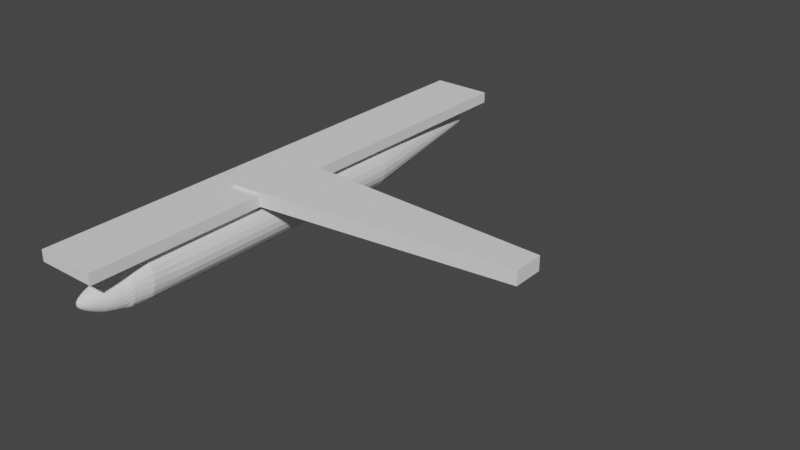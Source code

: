# Source: body3.blend  (saved by Blender 2.83.19; exported with 4.5.12 LTS)
import bpy
from mathutils import Matrix  # noqa: F401  (used for matrix-valued properties, if any)

bpy.ops.wm.read_factory_settings(use_empty=True)
scene = bpy.context.scene
scene.name = 'Scene'

# ---- collections
col_refs = bpy.data.collections.new('Refs'); scene.collection.children.link(col_refs)
col_body = bpy.data.collections.new('Body'); scene.collection.children.link(col_body)
col_dimensionen = bpy.data.collections.new('Dimensionen'); scene.collection.children.link(col_dimensionen)

# ---- world
world_world = bpy.data.worlds.new('World'); scene.world = world_world
world_world.use_nodes = True; world_world.node_tree.nodes.clear()
_N = world_world.node_tree.nodes; _L = world_world.node_tree.links
n0 = _N.new('ShaderNodeOutputWorld'); n0.name = 'World Output'; n0.location = (300, 300)
n1 = _N.new('ShaderNodeBackground'); n1.name = 'Background'; n1.location = (10, 300)
n1.inputs[0].default_value = (0.05088, 0.05088, 0.05088, 1.0)
_L.new(n1.outputs[0], n0.inputs[0])
n0.is_active_output = True
world_world.color = (0.05088, 0.05088, 0.05088)
world_world.use_sun_shadow = False
world_world.sun_shadow_jitter_overblur = 0.0

# ---- meshes
me_body = bpy.data.meshes.new('Body')
me_body.from_pydata([(0.0, 0.9985, -0.07736), (0.6062, 0.8276, -4.022), (0.7928, 0.6984, -4.022), (0.9599, 0.5329, -4.022), (1.097, 0.3377, -4.022), (1.192, 0.1211, -4.022), (1.235, -0.108, -4.022), (1.218, -0.3395, -4.022), (1.145, -0.5608, -4.022), (1.02, -0.7572, -4.022), (0.852, -0.9154, -4.022), (0.6535, -1.033, -4.022), (0.4395, -1.11, -4.022), (0.2226, -1.149, -4.022), (0.0, 0.9985, -4.022), (-7.451e-09, -1.151, -4.022), (-7.451e-09, -1.151, -0.07736), (0.2226, -1.149, -0.07736), (0.4395, -1.11, -0.07736), (0.6535, -1.033, -0.07736), (0.852, -0.9154, -0.07736), (1.02, -0.7572, -0.07736), (1.145, -0.5608, -0.07736), (1.218, -0.3395, -0.07736), (1.235, -0.108, -0.07736), (1.192, 0.1211, -0.07736), (1.097, 0.3377, -0.07736), (0.9599, 0.5329, -0.07736), (0.7928, 0.6984, -0.07736), (0.6062, 0.8276, -0.07736), (0.4067, 0.9214, -0.07736), (0.2019, 0.9791, -0.07736), (0.4067, 0.9215, -4.022), (0.2019, 0.9791, -4.022), (-7.451e-09, -1.151, 1.886), (0.0, 0.9984, 1.886), (0.2226, -1.149, 1.886), (0.4395, -1.11, 1.886), (0.6535, -1.033, 1.886), (0.852, -0.9154, 1.886), (1.02, -0.7572, 1.886), (1.145, -0.5608, 1.886), (1.218, -0.3395, 1.886), (1.235, -0.108, 1.886), (1.192, 0.1211, 1.886), (1.097, 0.3377, 1.886), (0.9599, 0.5329, 1.886), (0.7928, 0.6984, 1.886), (0.6062, 0.8276, 1.886), (0.4067, 0.9214, 1.886), (0.2019, 0.979, 1.886), (-7.451e-09, -1.151, 2.885), (0.0, 0.9616, 2.885), (0.2226, -1.149, 2.885), (0.4395, -1.11, 2.885), (0.6535, -1.033, 2.885), (0.852, -0.9154, 2.885), (1.02, -0.7572, 2.885), (1.145, -0.5608, 2.885), (1.218, -0.3395, 2.885), (1.235, -0.109, 2.885), (1.192, 0.1172, 2.885), (1.097, 0.329, 2.885), (0.9599, 0.5179, 2.885), (0.7928, 0.6767, 2.885), (0.6062, 0.7997, 2.885), (0.4067, 0.8887, 2.885), (0.2019, 0.9432, 2.885), (-7.451e-09, -1.151, 3.987), (0.0, 0.9176, 3.987), (0.2226, -1.149, 3.987), (0.4395, -1.11, 3.987), (0.6535, -1.033, 3.987), (0.852, -0.9155, 3.987), (1.02, -0.7577, 3.987), (1.145, -0.5627, 3.987), (1.218, -0.3444, 3.987), (1.235, -0.1179, 3.987), (1.192, 0.1037, 3.987), (1.097, 0.3104, 3.987), (0.9599, 0.4942, 3.987), (0.7928, 0.6479, 3.987), (0.6062, 0.7662, 3.987), (0.4067, 0.8501, 3.987), (0.2019, 0.9007, 3.987), (-7.451e-09, -1.151, 4.248), (0.0, 0.9011, 4.248), (0.2226, -1.149, 4.248), (0.4395, -1.11, 4.248), (0.6535, -1.033, 4.248), (0.852, -0.9155, 4.248), (1.02, -0.7577, 4.248), (1.145, -0.5627, 4.248), (1.218, -0.3444, 4.248), (1.235, -0.1179, 4.248), (1.192, 0.1037, 4.248), (1.097, 0.3104, 4.248), (0.9599, 0.4942, 4.248), (0.7928, 0.6465, 4.248), (0.6062, 0.7599, 4.248), (0.4067, 0.8385, 4.248), (0.2019, 0.8854, 4.248), (-7.451e-09, -1.151, 5.805), (0.0, 0.7649, 5.805), (0.2226, -1.149, 5.805), (0.4395, -1.11, 5.805), (0.6531, -1.033, 5.805), (0.8393, -0.9155, 5.805), (0.9849, -0.7577, 5.805), (1.087, -0.5627, 5.805), (1.148, -0.3444, 5.805), (1.166, -0.1179, 5.805), (1.139, 0.1037, 5.805), (1.067, 0.3074, 5.805), (0.9507, 0.4802, 5.805), (0.7928, 0.6147, 5.805), (0.6062, 0.7017, 5.805), (0.4067, 0.7458, 5.805), (0.2019, 0.7619, 5.805), (-7.451e-09, -1.148, 6.089), (0.0, 0.65, 6.089), (0.2226, -1.148, 6.089), (0.4374, -1.11, 6.089), (0.6289, -1.033, 6.089), (0.7869, -0.9155, 6.089), (0.9079, -0.758, 6.089), (0.9916, -0.5655, 6.089), (1.043, -0.3538, 6.089), (1.061, -0.1405, 6.089), (1.041, 0.05914, 6.089), (0.9805, 0.2347, 6.089), (0.8827, 0.3766, 6.089), (0.7509, 0.4792, 6.089), (0.5901, 0.5894, 6.089), (0.4048, 0.6233, 6.089), (0.2019, 0.65, 6.089), (-7.451e-09, -1.14, 6.313), (0.0, 0.4016, 6.313), (0.2226, -1.141, 6.313), (0.4248, -1.11, 6.313), (0.5983, -1.039, 6.313), (0.7389, -0.926, 6.313), (0.8443, -0.7738, 6.313), (0.915, -0.5895, 6.313), (0.9569, -0.3889, 6.313), (0.97, -0.1892, 6.313), (0.9481, -0.00545, 6.313), (0.8907, 0.1525, 6.313), (0.8003, 0.2766, 6.313), (0.6799, 0.3564, 6.313), (0.5363, 0.3926, 6.313), (0.3744, 0.3996, 6.313), (0.1957, 0.3916, 6.313), (-7.451e-09, -1.138, 6.438), (-4.441e-16, 0.3122, 6.438), (0.2219, -1.141, 6.438), (0.4176, -1.115, 6.438), (0.5843, -1.049, 6.438), (0.718, -0.9409, 6.438), (0.8165, -0.7919, 6.438), (0.8805, -0.6123, 6.438), (0.9161, -0.4178, 6.438), (0.9241, -0.2256, 6.438), (0.8987, -0.05079, 6.438), (0.8397, 0.09647, 6.438), (0.7502, 0.2081, 6.438), (0.6338, 0.2735, 6.438), (0.4974, 0.2949, 6.438), (0.3464, 0.3084, 6.438), (0.1816, 0.3142, 6.438), (-4.919e-08, -0.198, 7.788), (4.201e-08, -0.7275, 7.788), (0.0546, -0.7223, 7.788), (0.1071, -0.7068, 7.788), (0.1555, -0.6816, 7.788), (0.1979, -0.6478, 7.788), (0.2327, -0.6069, 7.788), (0.2586, -0.5603, 7.788), (0.2745, -0.5101, 7.788), (0.2799, -0.4582, 7.788), (0.2745, -0.4067, 7.788), (0.2586, -0.3575, 7.788), (0.2327, -0.3124, 7.788), (0.1979, -0.2732, 7.788), (0.1555, -0.2411, 7.788), (0.1071, -0.2174, 7.788), (0.0546, -0.2029, 7.788), (-5.494e-08, -0.2722, 7.89), (8.07e-09, -0.6414, 7.89), (0.03773, -0.6378, 7.89), (0.074, -0.6271, 7.89), (0.1074, -0.6097, 7.89), (0.1367, -0.5864, 7.89), (0.1608, -0.558, 7.89), (0.1787, -0.5258, 7.89), (0.1897, -0.4909, 7.89), (0.1934, -0.4548, 7.89), (0.1897, -0.4188, 7.89), (0.1787, -0.3844, 7.89), (0.1608, -0.3528, 7.89), (0.1367, -0.3252, 7.89), (0.1074, -0.3027, 7.89), (0.074, -0.286, 7.89), (0.03773, -0.2757, 7.89), (-6.575e-08, -0.3497, 7.953), (-3.061e-08, -0.5568, 7.953), (0.02104, -0.5548, 7.953), (0.04128, -0.5489, 7.953), (0.05992, -0.5392, 7.953), (0.07627, -0.5262, 7.953), (0.08968, -0.5104, 7.953), (0.09965, -0.4924, 7.953), (0.1058, -0.4729, 7.953), (0.1079, -0.4526, 7.953), (0.1058, -0.4325, 7.953), (0.09965, -0.4131, 7.953), (0.08968, -0.3953, 7.953), (0.07627, -0.3797, 7.953), (0.05992, -0.3669, 7.953), (0.04128, -0.3575, 7.953), (0.02104, -0.3516, 7.953), (-7.449e-08, -0.421, 7.975), (-6.401e-08, -0.4829, 7.975), (0.006275, -0.4823, 7.975), (0.01231, -0.4806, 7.975), (0.01787, -0.4777, 7.975), (0.02274, -0.4738, 7.975), (0.02674, -0.4691, 7.975), (0.02972, -0.4638, 7.975), (0.03155, -0.4579, 7.975), (0.03217, -0.4519, 7.975), (0.03155, -0.4459, 7.975), (0.02972, -0.4401, 7.975), (0.02674, -0.4347, 7.975), (0.02274, -0.43, 7.975), (0.01787, -0.4262, 7.975), (0.01231, -0.4233, 7.975), (0.006275, -0.4216, 7.975), (-4.152e-08, -0.1126, 7.636), (8.393e-08, -0.8318, 7.636), (0.07511, -0.8245, 7.636), (0.1473, -0.8031, 7.636), (0.2139, -0.7684, 7.636), (0.2722, -0.7219, 7.636), (0.3201, -0.6655, 7.636), (0.3557, -0.6016, 7.636), (0.3776, -0.5329, 7.636), (0.385, -0.462, 7.636), (0.3776, -0.3918, 7.636), (0.3557, -0.3249, 7.636), (0.3201, -0.264, 7.636), (0.2722, -0.2114, 7.636), (0.2139, -0.1689, 7.636), (0.1473, -0.1379, 7.636), (0.07511, -0.119, 7.636), (-3.659e-08, -0.03069, 7.449), (1.242e-07, -0.939, 7.449), (0.0963, -0.9297, 7.449), (0.1889, -0.902, 7.449), (0.2742, -0.8572, 7.449), (0.349, -0.7972, 7.449), (0.4104, -0.7245, 7.449), (0.456, -0.6424, 7.449), (0.4841, -0.5541, 7.449), (0.4936, -0.4633, 7.449), (0.4841, -0.3737, 7.449), (0.456, -0.2892, 7.449), (0.4104, -0.2134, 7.449), (0.349, -0.1489, 7.449), (0.2742, -0.09755, 7.449), (0.1889, -0.06045, 7.449), (0.0963, -0.03812, 7.449), (-2.587e-08, 0.06545, 7.215), (1.744e-07, -1.032, 7.215), (0.1199, -1.023, 7.215), (0.2352, -0.994, 7.215), (0.3414, -0.9456, 7.215), (0.4346, -0.8771, 7.215), (0.511, -0.789, 7.215), (0.5678, -0.6855, 7.215), (0.6027, -0.5744, 7.215), (0.6145, -0.4604, 7.215), (0.6027, -0.3483, 7.215), (0.5678, -0.2438, 7.215), (0.511, -0.151, 7.215), (0.4346, -0.07289, 7.215), (0.3414, -0.01166, 7.215), (0.2352, 0.0317, 7.215), (0.1199, 0.05718, 7.215), (-1.599e-08, 0.1594, 6.926), (2.215e-07, -1.08, 6.926), (0.1422, -1.072, 6.926), (0.279, -1.048, 6.926), (0.405, -1.004, 6.926), (0.5154, -0.9358, 6.926), (0.6061, -0.843, 6.926), (0.6734, -0.7261, 6.926), (0.7149, -0.5917, 6.926), (0.7289, -0.4534, 6.926), (0.7149, -0.3173, 6.926), (0.6734, -0.1903, 6.926), (0.6061, -0.07782, 6.926), (0.5154, 0.01646, 6.926), (0.405, 0.09008, 6.926), (0.2789, 0.1419, 6.926), (0.1422, 0.1721, 6.926), (-9.775e-09, 0.2413, 6.662), (2.56e-07, -1.122, 6.662), (0.1591, -1.116, 6.662), (0.3121, -1.094, 6.662), (0.4531, -1.048, 6.662), (0.5767, -0.9754, 6.662), (0.6782, -0.873, 6.662), (0.7536, -0.7411, 6.662), (0.8, -0.574, 6.662), (0.8156, -0.4115, 6.662), (0.8, -0.2532, 6.662), (0.7536, -0.1165, 6.662), (0.6782, 0.04247, 6.665), (0.5767, 0.1397, 6.662), (0.4531, 0.1932, 6.662), (0.3121, 0.2251, 6.662), (0.1591, 0.2459, 6.662), (0.2019, 0.9791, -5.318), (0.4927, 0.9001, -10.61), (0.592, 0.8267, -10.61), (0.4067, 0.9214, -5.318), (-7.451e-09, -1.151, -5.318), (0.0, 0.9985, -5.318), (0.2226, -1.149, -5.318), (0.6626, 0.7126, -10.61), (0.7148, 0.5726, -10.61), (0.7566, 0.4273, -10.61), (0.4395, -1.11, -5.318), (0.6535, -1.033, -5.318), (0.852, -0.9154, -5.318), (0.7795, 0.2643, -10.61), (0.7726, 0.1517, -10.61), (0.7262, 0.052, -10.61), (1.02, -0.7572, -5.318), (1.145, -0.5608, -5.318), (1.218, -0.3395, -5.318), (0.6393, 0.001025, -10.61), (0.5252, 0.001025, -10.61), (0.413, 0.001025, -10.61), (1.235, -0.108, -5.318), (1.192, 0.1211, -5.318), (1.097, 0.3377, -5.318), (0.2997, 0.001025, -10.61), (0.1702, 0.001025, -10.61), (0.0, 0.9985, -10.61), (0.9599, 0.5329, -5.318), (0.7928, 0.6984, -5.318), (0.6062, 0.8276, -5.318), (-0.003032, 0.001025, -10.61), (0.3656, 0.9585, -10.61), (0.1992, 0.9954, -10.61), (0.2979, 0.9329, -11.12), (0.4103, 0.8725, -11.12), (0.4915, 0.7932, -11.12), (0.5278, 0.7336, -11.12), (0.5476, 0.6942, -11.12), (0.5545, 0.6649, -11.12), (0.5438, 0.639, -11.12), (0.4929, 0.622, -11.12), (0.4265, 0.6205, -11.12), (0.337, 0.6205, -11.12), (0.2438, 0.6205, -11.12), (0.1513, 0.6205, -11.12), (0.0686, 0.6205, -11.12), (0.0, 0.9985, -11.12), (-0.003032, 0.6205, -11.12), (0.1934, 0.9706, -11.12), (0.1017, 0.9954, -11.12)], [], [(22, 21, 40, 41), (21, 22, 8, 9), (29, 30, 32, 1), (22, 23, 7, 8), (30, 31, 33, 32), (23, 24, 6, 7), (16, 17, 13, 15), (31, 0, 14, 33), (24, 25, 5, 6), (17, 18, 12, 13), (25, 26, 4, 5), (18, 19, 11, 12), (26, 27, 3, 4), (19, 20, 10, 11), (27, 28, 2, 3), (20, 21, 9, 10), (28, 29, 1, 2), (42, 41, 58, 59), (30, 29, 48, 49), (23, 22, 41, 42), (31, 30, 49, 50), (24, 23, 42, 43), (17, 16, 34, 36), (0, 31, 50, 35), (25, 24, 43, 44), (18, 17, 36, 37), (26, 25, 44, 45), (19, 18, 37, 38), (27, 26, 45, 46), (20, 19, 38, 39), (28, 27, 46, 47), (21, 20, 39, 40), (29, 28, 47, 48), (62, 61, 78, 79), (50, 49, 66, 67), (43, 42, 59, 60), (36, 34, 51, 53), (35, 50, 67, 52), (44, 43, 60, 61), (37, 36, 53, 54), (45, 44, 61, 62), (38, 37, 54, 55), (46, 45, 62, 63), (39, 38, 55, 56), (47, 46, 63, 64), (40, 39, 56, 57), (48, 47, 64, 65), (41, 40, 57, 58), (49, 48, 65, 66), (82, 81, 98, 99), (55, 54, 71, 72), (63, 62, 79, 80), (56, 55, 72, 73), (64, 63, 80, 81), (57, 56, 73, 74), (65, 64, 81, 82), (58, 57, 74, 75), (66, 65, 82, 83), (59, 58, 75, 76), (67, 66, 83, 84), (60, 59, 76, 77), (53, 51, 68, 70), (52, 67, 84, 69), (61, 60, 77, 78), (54, 53, 70, 71), (86, 101, 118, 103), (75, 74, 91, 92), (83, 82, 99, 100), (76, 75, 92, 93), (84, 83, 100, 101), (77, 76, 93, 94), (70, 68, 85, 87), (69, 84, 101, 86), (78, 77, 94, 95), (71, 70, 87, 88), (79, 78, 95, 96), (72, 71, 88, 89), (80, 79, 96, 97), (73, 72, 89, 90), (81, 80, 97, 98), (74, 73, 90, 91), (115, 114, 131, 132), (95, 94, 111, 112), (88, 87, 104, 105), (96, 95, 112, 113), (89, 88, 105, 106), (97, 96, 113, 114), (90, 89, 106, 107), (98, 97, 114, 115), (91, 90, 107, 108), (99, 98, 115, 116), (92, 91, 108, 109), (100, 99, 116, 117), (93, 92, 109, 110), (101, 100, 117, 118), (94, 93, 110, 111), (87, 85, 102, 104), (108, 107, 124, 125), (116, 115, 132, 133), (109, 108, 125, 126), (117, 116, 133, 134), (110, 109, 126, 127), (118, 117, 134, 135), (111, 110, 127, 128), (104, 102, 119, 121), (103, 118, 135, 120), (112, 111, 128, 129), (105, 104, 121, 122), (113, 112, 129, 130), (106, 105, 122, 123), (114, 113, 130, 131), (107, 106, 123, 124), (140, 139, 156, 157), (135, 134, 151, 152), (128, 127, 144, 145), (121, 119, 136, 138), (120, 135, 152, 137), (129, 128, 145, 146), (122, 121, 138, 139), (130, 129, 146, 147), (123, 122, 139, 140), (131, 130, 147, 148), (124, 123, 140, 141), (132, 131, 148, 149), (125, 124, 141, 142), (133, 132, 149, 150), (126, 125, 142, 143), (134, 133, 150, 151), (127, 126, 143, 144), (148, 147, 164, 165), (141, 140, 157, 158), (149, 148, 165, 166), (142, 141, 158, 159), (150, 149, 166, 167), (143, 142, 159, 160), (151, 150, 167, 168), (144, 143, 160, 161), (152, 151, 168, 169), (145, 144, 161, 162), (138, 136, 153, 155), (137, 152, 169, 154), (146, 145, 162, 163), (139, 138, 155, 156), (147, 146, 163, 164), (180, 179, 196, 197), (181, 180, 197, 198), (182, 181, 198, 199), (183, 182, 199, 200), (184, 183, 200, 201), (185, 184, 201, 202), (172, 171, 188, 189), (186, 185, 202, 203), (173, 172, 189, 190), (170, 186, 203, 187), (174, 173, 190, 191), (175, 174, 191, 192), (176, 175, 192, 193), (177, 176, 193, 194), (178, 177, 194, 195), (179, 178, 195, 196), (191, 190, 207, 208), (192, 191, 208, 209), (193, 192, 209, 210), (194, 193, 210, 211), (195, 194, 211, 212), (196, 195, 212, 213), (197, 196, 213, 214), (198, 197, 214, 215), (199, 198, 215, 216), (200, 199, 216, 217), (201, 200, 217, 218), (202, 201, 218, 219), (189, 188, 205, 206), (203, 202, 219, 220), (190, 189, 206, 207), (187, 203, 220, 204), (211, 210, 227, 228), (212, 211, 228, 229), (213, 212, 229, 230), (214, 213, 230, 231), (215, 214, 231, 232), (216, 215, 232, 233), (217, 216, 233, 234), (218, 217, 234, 235), (219, 218, 235, 236), (206, 205, 222, 223), (220, 219, 236, 237), (207, 206, 223, 224), (204, 220, 237, 221), (208, 207, 224, 225), (209, 208, 225, 226), (210, 209, 226, 227), (176, 177, 245, 244), (177, 178, 246, 245), (178, 179, 247, 246), (179, 180, 248, 247), (180, 181, 249, 248), (181, 182, 250, 249), (182, 183, 251, 250), (183, 184, 252, 251), (184, 185, 253, 252), (171, 172, 240, 239), (185, 186, 254, 253), (172, 173, 241, 240), (186, 170, 238, 254), (173, 174, 242, 241), (174, 175, 243, 242), (175, 176, 244, 243), (248, 249, 266, 265), (249, 250, 267, 266), (250, 251, 268, 267), (251, 252, 269, 268), (252, 253, 270, 269), (239, 240, 257, 256), (253, 254, 271, 270), (240, 241, 258, 257), (254, 238, 255, 271), (241, 242, 259, 258), (242, 243, 260, 259), (243, 244, 261, 260), (244, 245, 262, 261), (245, 246, 263, 262), (246, 247, 264, 263), (247, 248, 265, 264), (268, 269, 286, 285), (269, 270, 287, 286), (256, 257, 274, 273), (270, 271, 288, 287), (257, 258, 275, 274), (271, 255, 272, 288), (258, 259, 276, 275), (259, 260, 277, 276), (260, 261, 278, 277), (261, 262, 279, 278), (262, 263, 280, 279), (263, 264, 281, 280), (264, 265, 282, 281), (265, 266, 283, 282), (266, 267, 284, 283), (267, 268, 285, 284), (288, 272, 289, 305), (275, 276, 293, 292), (276, 277, 294, 293), (277, 278, 295, 294), (278, 279, 296, 295), (279, 280, 297, 296), (280, 281, 298, 297), (281, 282, 299, 298), (282, 283, 300, 299), (283, 284, 301, 300), (284, 285, 302, 301), (285, 286, 303, 302), (286, 287, 304, 303), (273, 274, 291, 290), (287, 288, 305, 304), (274, 275, 292, 291), (295, 296, 313, 312), (296, 297, 314, 313), (297, 298, 315, 314), (298, 299, 316, 315), (299, 300, 317, 316), (300, 301, 318, 317), (301, 302, 319, 318), (302, 303, 320, 319), (303, 304, 321, 320), (290, 291, 308, 307), (304, 305, 322, 321), (291, 292, 309, 308), (305, 289, 306, 322), (292, 293, 310, 309), (293, 294, 311, 310), (294, 295, 312, 311), (319, 320, 167, 166), (320, 321, 168, 167), (307, 308, 155, 153), (321, 322, 169, 168), (308, 309, 156, 155), (322, 306, 154, 169), (309, 310, 157, 156), (310, 311, 158, 157), (311, 312, 159, 158), (312, 313, 160, 159), (313, 314, 161, 160), (314, 315, 162, 161), (315, 316, 163, 162), (316, 317, 164, 163), (317, 318, 165, 164), (318, 319, 166, 165), (223, 222, 221, 237, 236, 235, 234, 233, 232, 231, 230, 229, 228, 227, 226, 225, 224), (9, 8, 340, 339), (352, 353, 324, 325), (335, 339, 342, 343), (351, 352, 325, 330), (323, 328, 350, 356), (340, 341, 337, 338), (353, 326, 355, 324), (329, 333, 348, 349), (11, 10, 335, 334), (346, 347, 331, 332), (4, 3, 351, 347), (12, 11, 334, 333), (3, 2, 352, 351), (333, 334, 344, 348), (5, 4, 347, 346), (13, 12, 333, 329), (10, 9, 339, 335), (347, 351, 330, 331), (6, 5, 346, 345), (15, 13, 329, 327), (33, 14, 328, 323), (334, 335, 343, 344), (7, 6, 345, 341), (8, 7, 341, 340), (1, 32, 326, 353), (32, 33, 323, 326), (326, 323, 356, 355), (327, 329, 349, 354), (2, 1, 353, 352), (339, 340, 338, 342), (341, 345, 336, 337), (345, 346, 332, 336), (355, 356, 373, 372), (356, 350, 370, 373), (349, 348, 368, 369), (324, 355, 372, 357), (354, 349, 369, 371), (344, 343, 366, 367), (325, 324, 357, 358), (348, 344, 367, 368), (330, 325, 358, 359), (342, 338, 364, 365), (331, 330, 359, 360), (343, 342, 365, 366), (337, 336, 362, 363), (332, 331, 360, 361), (338, 337, 363, 364), (336, 332, 361, 362), (372, 373, 370, 371, 369, 368, 367, 366, 365, 364, 363, 362, 361, 360, 359, 358, 357)])
_uv = me_body.uv_layers.new(name='UVMap')
_uv.uv.foreach_set('vector', [0.0, 0.0, 0.0, 0.0, 0.0, 0.0, 0.0, 0.0, 0.0, 0.0, 0.0, 0.0, 0.0, 0.0, 0.0, 0.0, 0.0, 0.0, 0.0, 0.0, 0.0, 0.0, 0.0, 0.0, 0.0, 0.0, 0.0, 0.0, 0.0, 0.0, 0.0, 0.0, 0.0, 0.0, 0.0, 0.0, 0.0, 0.0, 0.0, 0.0, 0.0, 0.0, 0.0, 0.0, 0.0, 0.0, 0.0, 0.0, 0.0, 0.0, 0.0, 0.0, 0.0, 0.0, 0.0, 0.0, 0.0, 0.0, 0.0, 0.0, 0.0, 0.0, 0.0, 0.0, 0.0, 0.0, 0.0, 0.0, 0.0, 0.0, 0.0, 0.0, 0.0, 0.0, 0.0, 0.0, 0.0, 0.0, 0.0, 0.0, 0.0, 0.0, 0.0, 0.0, 0.0, 0.0, 0.0, 0.0, 0.0, 0.0, 0.0, 0.0, 0.0, 0.0, 0.0, 0.0, 0.0, 0.0, 0.0, 0.0, 0.0, 0.0, 0.0, 0.0, 0.0, 0.0, 0.0, 0.0, 0.0, 0.0, 0.0, 0.0, 0.0, 0.0, 0.0, 0.0, 0.0, 0.0, 0.0, 0.0, 0.0, 0.0, 0.0, 0.0, 0.0, 0.0, 0.0, 0.0, 0.0, 0.0, 0.0, 0.0, 0.0, 0.0, 0.0, 0.0, 0.0, 0.0, 0.0, 0.0, 0.0, 0.0, 0.0, 0.0, 0.0, 0.0, 0.0, 0.0, 0.0, 0.0, 0.0, 0.0, 0.0, 0.0, 0.0, 0.0, 0.0, 0.0, 0.0, 0.0, 0.0, 0.0, 0.0, 0.0, 0.0, 0.0, 0.0, 0.0, 0.0, 0.0, 0.0, 0.0, 0.0, 0.0, 0.0, 0.0, 0.0, 0.0, 0.0, 0.0, 0.0, 0.0, 0.0, 0.0, 0.0, 0.0, 0.0, 0.0, 0.0, 0.0, 0.0, 0.0, 0.0, 0.0, 0.0, 0.0, 0.0, 0.0, 0.0, 0.0, 0.0, 0.0, 0.0, 0.0, 0.0, 0.0, 0.0, 0.0, 0.0, 0.0, 0.0, 0.0, 0.0, 0.0, 0.0, 0.0, 0.0, 0.0, 0.0, 0.0, 0.0, 0.0, 0.0, 0.0, 0.0, 0.0, 0.0, 0.0, 0.0, 0.0, 0.0, 0.0, 0.0, 0.0, 0.0, 0.0, 0.0, 0.0, 0.0, 0.0, 0.0, 0.0, 0.0, 0.0, 0.0, 0.0, 0.0, 0.0, 0.0, 0.0, 0.0, 0.0, 0.0, 0.0, 0.0, 0.0, 0.0, 0.0, 0.0, 0.0, 0.0, 0.0, 0.0, 0.0, 0.0, 0.0, 0.0, 0.0, 0.0, 0.0, 0.0, 0.0, 0.0, 0.0, 0.0, 0.0, 0.0, 0.0, 0.0, 0.0, 0.0, 0.0, 0.0, 0.0, 0.0, 0.0, 0.0, 0.0, 0.0, 0.0, 0.0, 0.0, 0.0, 0.0, 0.0, 0.0, 0.0, 0.0, 0.0, 0.0, 0.0, 0.0, 0.0, 0.0, 0.0, 0.0, 0.0, 0.0, 0.0, 0.0, 0.0, 0.0, 0.0, 0.0, 0.0, 0.0, 0.0, 0.0, 0.0, 0.0, 0.0, 0.0, 0.0, 0.0, 0.0, 0.0, 0.0, 0.0, 0.0, 0.0, 0.0, 0.0, 0.0, 0.0, 0.0, 0.0, 0.0, 0.0, 0.0, 0.0, 0.0, 0.0, 0.0, 0.0, 0.0, 0.0, 0.0, 0.0, 0.0, 0.0, 0.0, 0.0, 0.0, 0.0, 0.0, 0.0, 0.0, 0.0, 0.0, 0.0, 0.0, 0.0, 0.0, 0.0, 0.0, 0.0, 0.0, 0.0, 0.0, 0.0, 0.0, 0.0, 0.0, 0.0, 0.0, 0.0, 0.0, 0.0, 0.0, 0.0, 0.0, 0.0, 0.0, 0.0, 0.0, 0.0, 0.0, 0.0, 0.0, 0.0, 0.0, 0.0, 0.0, 0.0, 0.0, 0.0, 0.0, 0.0, 0.0, 0.0, 0.0, 0.0, 0.0, 0.0, 0.0, 0.0, 0.0, 0.0, 0.0, 0.0, 0.0, 0.0, 0.0, 0.0, 0.0, 0.0, 0.0, 0.0, 0.0, 0.0, 0.0, 0.0, 0.0, 0.0, 0.0, 0.0, 0.0, 0.0, 0.0, 0.0, 0.0, 0.0, 0.0, 0.0, 0.0, 0.0, 0.0, 0.0, 0.0, 0.0, 0.0, 0.0, 0.0, 0.0, 0.0, 0.0, 0.0, 0.0, 0.0, 0.0, 0.0, 0.0, 0.0, 0.0, 0.0, 0.0, 0.0, 0.0, 0.0, 0.0, 0.0, 0.0, 0.0, 0.0, 0.0, 0.0, 0.0, 0.0, 0.0, 0.0, 0.0, 0.0, 0.0, 0.0, 0.0, 0.0, 0.0, 0.0, 0.0, 0.0, 0.0, 0.0, 0.0, 0.0, 0.0, 0.0, 0.0, 0.0, 0.0, 0.0, 0.0, 0.0, 0.0, 0.0, 0.0, 0.0, 0.0, 0.0, 0.0, 0.0, 0.0, 0.0, 0.0, 0.0, 0.0, 0.0, 0.0, 0.0, 0.0, 0.0, 0.0, 0.0, 0.0, 0.0, 0.0, 0.0, 0.0, 0.0, 0.0, 0.0, 0.0, 0.0, 0.0, 0.0, 0.0, 0.0, 0.0, 0.0, 0.0, 0.0, 0.0, 0.0, 0.0, 0.0, 0.0, 0.0, 0.0, 0.0, 0.0, 0.0, 0.0, 0.0, 0.0, 0.0, 0.0, 0.0, 0.0, 0.0, 0.0, 0.0, 0.0, 0.0, 0.0, 0.0, 0.0, 0.0, 0.0, 0.0, 0.0, 0.0, 0.0, 0.0, 0.0, 0.0, 0.0, 0.0, 0.0, 0.0, 0.0, 0.0, 0.0, 0.0, 0.0, 0.0, 0.0, 0.0, 0.0, 0.0, 0.0, 0.0, 0.0, 0.0, 0.0, 0.0, 0.0, 0.0, 0.0, 0.0, 0.0, 0.0, 0.0, 0.0, 0.0, 0.0, 0.0, 0.0, 0.0, 0.0, 0.0, 0.0, 0.0, 0.0, 0.0, 0.0, 0.0, 0.0, 0.0, 0.0, 0.0, 0.0, 0.0, 0.0, 0.0, 0.0, 0.0, 0.0, 0.0, 0.0, 0.0, 0.0, 0.0, 0.0, 0.0, 0.0, 0.0, 0.0, 0.0, 0.0, 0.0, 0.0, 0.0, 0.0, 0.0, 0.0, 0.0, 0.0, 0.0, 0.0, 0.0, 0.0, 0.0, 0.0, 0.0, 0.0, 0.0, 0.0, 0.0, 0.0, 0.0, 0.0, 0.0, 0.0, 0.0, 0.0, 0.0, 0.0, 0.0, 0.0, 0.0, 0.0, 0.0, 0.0, 0.0, 0.0, 0.0, 0.0, 0.0, 0.0, 0.0, 0.0, 0.0, 0.0, 0.0, 0.0, 0.0, 0.0, 0.0, 0.0, 0.0, 0.0, 0.0, 0.0, 0.0, 0.0, 0.0, 0.0, 0.0, 0.0, 0.0, 0.0, 0.0, 0.0, 0.0, 0.0, 0.0, 0.0, 0.0, 0.0, 0.0, 0.0, 0.0, 0.0, 0.0, 0.0, 0.0, 0.0, 0.0, 0.0, 0.0, 0.0, 0.0, 0.0, 0.0, 0.0, 0.0, 0.0, 0.0, 0.0, 0.0, 0.0, 0.0, 0.0, 0.0, 0.0, 0.0, 0.0, 0.0, 0.0, 0.0, 0.0, 0.0, 0.0, 0.0, 0.0, 0.0, 0.0, 0.0, 0.0, 0.0, 0.0, 0.0, 0.0, 0.0, 0.0, 0.0, 0.0, 0.0, 0.0, 0.0, 0.0, 0.0, 0.0, 0.0, 0.0, 0.0, 0.0, 0.0, 0.0, 0.0, 0.0, 0.0, 0.0, 0.0, 0.0, 0.0, 0.0, 0.0, 0.0, 0.0, 0.0, 0.0, 0.0, 0.0, 0.0, 0.0, 0.0, 0.0, 0.0, 0.0, 0.0, 0.0, 0.0, 0.0, 0.0, 0.0, 0.0, 0.0, 0.0, 0.0, 0.0, 0.0, 0.0, 0.0, 0.0, 0.0, 0.0, 0.0, 0.0, 0.0, 0.0, 0.0, 0.0, 0.0, 0.0, 0.0, 0.0, 0.0, 0.0, 0.0, 0.0, 0.0, 0.0, 0.0, 0.0, 0.0, 0.0, 0.0, 0.0, 0.0, 0.0, 0.0, 0.0, 0.0, 0.0, 0.0, 0.0, 0.0, 0.0, 0.0, 0.0, 0.0, 0.0, 0.0, 0.0, 0.0, 0.0, 0.0, 0.0, 0.0, 0.0, 0.0, 0.0, 0.0, 0.0, 0.0, 0.0, 0.0, 0.0, 0.0, 0.0, 0.0, 0.0, 0.0, 0.0, 0.0, 0.0, 0.0, 0.0, 0.0, 0.0, 0.0, 0.0, 0.0, 0.0, 0.0, 0.0, 0.0, 0.0, 0.0, 0.0, 0.0, 0.0, 0.0, 0.0, 0.0, 0.0, 0.0, 0.0, 0.0, 0.0, 0.0, 0.0, 0.0, 0.0, 0.0, 0.0, 0.0, 0.0, 0.0, 0.0, 0.0, 0.0, 0.0, 0.0, 0.0, 0.0, 0.0, 0.0, 0.0, 0.0, 0.0, 0.0, 0.0, 0.0, 0.0, 0.0, 0.0, 0.0, 0.0, 0.0, 0.0, 0.0, 0.0, 0.0, 0.0, 0.0, 0.0, 0.0, 0.0, 0.0, 0.0, 0.0, 0.0, 0.0, 0.0, 0.0, 0.0, 0.0, 0.0, 0.0, 0.0, 0.0, 0.0, 0.0, 0.0, 0.0, 0.0, 0.0, 0.0, 0.0, 0.0, 0.0, 0.0, 0.0, 0.0, 0.0, 0.0, 0.0, 0.0, 0.0, 0.0, 0.0, 0.0, 0.0, 0.0, 0.0, 0.0, 0.0, 0.0, 0.0, 0.0, 0.0, 0.0, 0.0, 0.0, 0.0, 0.0, 0.0, 0.0, 0.0, 0.0, 0.0, 0.0, 0.0, 0.0, 0.0, 0.0, 0.0, 0.0, 0.0, 0.0, 0.0, 0.0, 0.0, 0.0, 0.0, 0.0, 0.0, 0.0, 0.0, 0.0, 0.0, 0.0, 0.0, 0.0, 0.0, 0.0, 0.0, 0.0, 0.0, 0.0, 0.0, 0.0, 0.0, 0.0, 0.0, 0.0, 0.0, 0.0, 0.0, 0.0, 0.0, 0.0, 0.0, 0.0, 0.0, 0.0, 0.0, 0.0, 0.0, 0.0, 0.0, 0.0, 0.0, 0.0, 0.0, 0.0, 0.0, 0.0, 0.0, 0.0, 0.0, 0.0, 0.0, 0.0, 0.0, 0.0, 0.0, 0.0, 0.0, 0.0, 0.0, 0.0, 0.0, 0.0, 0.0, 0.0, 0.0, 0.0, 0.0, 0.0, 0.0, 0.0, 0.0, 0.0, 0.0, 0.0, 0.0, 0.0, 0.0, 0.0, 0.0, 0.0, 0.0, 0.0, 0.0, 0.0, 0.0, 0.0, 0.0, 0.0, 0.0, 0.0, 0.0, 0.0, 0.0, 0.0, 0.0, 0.0, 0.0, 0.0, 0.0, 0.0, 0.0, 0.0, 0.0, 0.0, 0.0, 0.0, 0.0, 0.0, 0.0, 0.0, 0.0, 0.0, 0.0, 0.0, 0.0, 0.0, 0.0, 0.0, 0.0, 0.0, 0.0, 0.0, 0.0, 0.0, 0.0, 0.0, 0.0, 0.0, 0.0, 0.0, 0.0, 0.0, 0.0, 0.0, 0.0, 0.0, 0.0, 0.0, 0.0, 0.0, 0.0, 0.0, 0.0, 0.0, 0.0, 0.0, 0.0, 0.0, 0.0, 0.0, 0.0, 0.0, 0.0, 0.0, 0.0, 0.0, 0.0, 0.0, 0.0, 0.0, 0.0, 0.0, 0.0, 0.0, 0.0, 0.0, 0.0, 0.0, 0.0, 0.0, 0.0, 0.0, 0.0, 0.0, 0.0, 0.0, 0.0, 0.0, 0.0, 0.0, 0.0, 0.0, 0.0, 0.0, 0.0, 0.0, 0.0, 0.0, 0.0, 0.0, 0.0, 0.0, 0.0, 0.0, 0.0, 0.0, 0.0, 0.0, 0.0, 0.0, 0.0, 0.0, 0.0, 0.0, 0.0, 0.0, 0.0, 0.0, 0.0, 0.0, 0.0, 0.0, 0.0, 0.0, 0.0, 0.0, 0.0, 0.0, 0.0, 0.0, 0.0, 0.0, 0.0, 0.0, 0.0, 0.0, 0.0, 0.0, 0.0, 0.0, 0.0, 0.0, 0.0, 0.0, 0.0, 0.0, 0.0, 0.0, 0.0, 0.0, 0.0, 0.0, 0.0, 0.0, 0.0, 0.0, 0.0, 0.0, 0.0, 0.0, 0.0, 0.0, 0.0, 0.0, 0.0, 0.0, 0.0, 0.0, 0.0, 0.0, 0.0, 0.0, 0.0, 0.0, 0.0, 0.0, 0.0, 0.0, 0.0, 0.0, 0.0, 0.0, 0.0, 0.0, 0.0, 0.0, 0.0, 0.0, 0.0, 0.0, 0.0, 0.0, 0.0, 0.0, 0.0, 0.0, 0.0, 0.0, 0.0, 0.0, 0.0, 0.0, 0.0, 0.0, 0.0, 0.0, 0.0, 0.0, 0.0, 0.0, 0.0, 0.0, 0.0, 0.0, 0.0, 0.0, 0.0, 0.0, 0.0, 0.0, 0.0, 0.0, 0.0, 0.0, 0.0, 0.0, 0.0, 0.0, 0.0, 0.0, 0.0, 0.0, 0.0, 0.0, 0.0, 0.0, 0.0, 0.0, 0.0, 0.0, 0.0, 0.0, 0.0, 0.0, 0.0, 0.0, 0.0, 0.0, 0.0, 0.0, 0.0, 0.0, 0.0, 0.0, 0.0, 0.0, 0.0, 0.0, 0.0, 0.0, 0.0, 0.0, 0.0, 0.0, 0.0, 0.0, 0.0, 0.0, 0.0, 0.0, 0.0, 0.0, 0.0, 0.0, 0.0, 0.0, 0.0, 0.0, 0.0, 0.0, 0.0, 0.0, 0.0, 0.0, 0.0, 0.0, 0.0, 0.0, 0.0, 0.0, 0.0, 0.0, 0.0, 0.0, 0.0, 0.0, 0.0, 0.0, 0.0, 0.0, 0.0, 0.0, 0.0, 0.0, 0.0, 0.0, 0.0, 0.0, 0.0, 0.0, 0.0, 0.0, 0.0, 0.0, 0.0, 0.0, 0.0, 0.0, 0.0, 0.0, 0.0, 0.0, 0.0, 0.0, 0.0, 0.0, 0.0, 0.0, 0.0, 0.0, 0.0, 0.0, 0.0, 0.0, 0.0, 0.0, 0.0, 0.0, 0.0, 0.0, 0.0, 0.0, 0.0, 0.0, 0.0, 0.0, 0.0, 0.0, 0.0, 0.0, 0.0, 0.0, 0.0, 0.0, 0.0, 0.0, 0.0, 0.0, 0.0, 0.0, 0.0, 0.0, 0.0, 0.0, 0.0, 0.0, 0.0, 0.0, 0.0, 0.0, 0.0, 0.0, 0.0, 0.0, 0.0, 0.0, 0.0, 0.0, 0.0, 0.0, 0.0, 0.0, 0.0, 0.0, 0.0, 0.0, 0.0, 0.0, 0.0, 0.0, 0.0, 0.0, 0.0, 0.0, 0.0, 0.0, 0.0, 0.0, 0.0, 0.0, 0.0, 0.0, 0.0, 0.0, 0.0, 0.0, 0.0, 0.0, 0.0, 0.0, 0.0, 0.0, 0.0, 0.0, 0.0, 0.0, 0.0, 0.0, 0.0, 0.0, 0.0, 0.0, 0.0, 0.0, 0.0, 0.0, 0.0, 0.0, 0.0, 0.0, 0.0, 0.0, 0.0, 0.0, 0.0, 0.0, 0.0, 0.0, 0.0, 0.0, 0.0, 0.0, 0.0, 0.0, 0.0, 0.0, 0.0, 0.0, 0.0, 0.0, 0.0, 0.0, 0.0, 0.0, 0.0, 0.0, 0.0, 0.0, 0.0, 0.0, 0.0, 0.0, 0.0, 0.0, 0.0, 0.0, 0.0, 0.0, 0.0, 0.0, 0.0, 0.0, 0.0, 0.0, 0.0, 0.0, 0.0, 0.0, 0.0, 0.0, 0.0, 0.0, 0.0, 0.0, 0.0, 0.0, 0.0, 0.0, 0.0, 0.0, 0.0, 0.0, 0.0, 0.0, 0.0, 0.0, 0.0, 0.0, 0.0, 0.0, 0.0, 0.0, 0.0, 0.0, 0.0, 0.0, 0.0, 0.0, 0.0, 0.0, 0.0, 0.0, 0.0, 0.0, 0.0, 0.0, 0.0, 0.0, 0.0, 0.0, 0.0, 0.0, 0.0, 0.0, 0.0, 0.0, 0.0, 0.0, 0.0, 0.0, 0.0, 0.0, 0.0, 0.0, 0.0, 0.0, 0.0, 0.0, 0.0, 0.0, 0.0, 0.0, 0.0, 0.0, 0.0, 0.0, 0.0, 0.0, 0.0, 0.0, 0.0, 0.0, 0.0, 0.0, 0.0, 0.0, 0.0, 0.0, 0.0, 0.0, 0.0, 0.0, 0.0, 0.0, 0.0, 0.0, 0.0, 0.0, 0.0, 0.0, 0.0, 0.0, 0.0, 0.0, 0.0, 0.0, 0.0, 0.0, 0.0, 0.0, 0.0, 0.0, 0.0, 0.0, 0.0, 0.0, 0.0, 0.0, 0.0, 0.0, 0.0, 0.0, 0.0, 0.0, 0.0, 0.0, 0.0, 0.0, 0.0, 0.0, 0.0, 0.0, 0.0, 0.0, 0.0, 0.0, 0.0, 0.0, 0.0, 0.0, 0.0, 0.0, 0.0, 0.0, 0.0, 0.0, 0.0, 0.0, 0.0, 0.0, 0.0, 0.0, 0.0, 0.0, 0.0, 0.0, 0.0, 0.0, 0.0, 0.0, 0.0, 0.0, 0.0, 0.0, 0.0, 0.0, 0.0, 0.0, 0.0, 0.0, 0.0, 0.0, 0.0, 0.0, 0.0, 0.0, 0.0, 0.0, 0.0, 0.0, 0.0, 0.0, 0.0, 0.0, 0.0, 0.0, 0.0, 0.0, 0.0, 0.0, 0.0, 0.0, 0.0, 0.0, 0.0, 0.0, 0.0, 0.0, 0.0, 0.0, 0.0, 0.0, 0.0, 0.0, 0.0, 0.0, 0.0, 0.0, 0.0, 0.0, 0.0, 0.0, 0.0, 0.0, 0.0, 0.0, 0.0, 0.0, 0.0, 0.0, 0.0, 0.0, 0.0, 0.0, 0.0, 0.0, 0.0, 0.0, 0.0, 0.0, 0.0, 0.0, 0.0, 0.0, 0.0, 0.0, 0.0, 0.0, 0.0, 0.0, 0.0, 0.0, 0.0, 0.0, 0.0, 0.0, 0.0, 0.0, 0.0, 0.0, 0.0, 0.0, 0.0, 0.0, 0.0, 0.0, 0.0, 0.0, 0.0, 0.0, 0.0, 0.0, 0.0, 0.0, 0.0, 0.0, 0.0, 0.0, 0.0, 0.0, 0.0, 0.0, 0.0, 0.0, 0.0, 0.0, 0.0, 0.0, 0.0, 0.0, 0.0, 0.0, 0.0, 0.0, 0.0, 0.0, 0.0, 0.0, 0.0, 0.0, 0.0, 0.0, 0.0, 0.0, 0.0, 0.0, 0.0, 0.0, 0.0, 0.0, 0.0, 0.0, 0.0, 0.0, 0.0, 0.0, 0.0, 0.0, 0.0, 0.0, 0.0, 0.0, 0.0, 0.0, 0.0, 0.0, 0.0, 0.0, 0.0, 0.0, 0.0, 0.0, 0.0, 0.0, 0.0, 0.0, 0.0, 0.0, 0.0, 0.0, 0.0, 0.0, 0.0, 0.0, 0.0, 0.0, 0.0, 0.0, 0.0, 0.0, 0.0, 0.0, 0.0, 0.0, 0.0, 0.0, 0.0, 0.0, 0.0, 0.0, 0.0, 0.0, 0.0, 0.0, 0.0, 0.0, 0.0, 0.0, 0.0, 0.0, 0.0, 0.0, 0.0, 0.0, 0.0, 0.0, 0.0, 0.0, 0.0, 0.0, 0.0, 0.0, 0.0, 0.0, 0.0, 0.0, 0.0, 0.0, 0.0, 0.0, 0.0, 0.0, 0.0, 0.0, 0.0, 0.0, 0.0, 0.0, 0.0, 0.0, 0.0, 0.0, 0.0, 0.0, 0.0, 0.0, 0.0, 0.0, 0.0, 0.0, 0.0, 0.0, 0.0, 0.0, 0.0, 0.0, 0.0, 0.0, 0.0, 0.0, 0.0, 0.0, 0.0, 0.0, 0.0, 0.0, 0.0, 0.0, 0.0, 0.0, 0.0, 0.0, 0.0, 0.0, 0.0, 0.0, 0.0, 0.0, 0.0, 0.0, 0.0, 0.0, 0.0, 0.0, 0.0, 0.0, 0.0, 0.0, 0.0, 0.0, 0.0, 0.0, 0.0, 0.0, 0.0, 0.0, 0.0, 0.0, 0.0, 0.0, 0.0, 0.0, 0.0, 0.0, 0.0, 0.0, 0.0, 0.0, 0.0, 0.0, 0.0, 0.0, 0.0, 0.0, 0.0, 0.0, 0.0, 0.0, 0.0, 0.0, 0.0, 0.0, 0.0, 0.0, 0.0, 0.0, 0.0, 0.0, 0.0, 0.0, 0.0, 0.0, 0.0, 0.0, 0.0, 0.0, 0.0, 0.0, 0.0, 0.0, 0.0, 0.0, 0.0, 0.0, 0.0, 0.0, 0.0, 0.0, 0.0, 0.0, 0.0, 0.0, 0.0, 0.0, 0.0, 0.0, 0.0, 0.0, 0.0, 0.0, 0.0, 0.0, 0.0, 0.0, 0.0, 0.0, 0.0, 0.0, 0.0, 0.0, 0.0, 0.0, 0.0, 0.0, 0.0, 0.0, 0.0, 0.0, 0.0, 0.0, 0.0, 0.0, 0.0, 0.0, 0.0, 0.0, 0.0, 0.0, 0.0, 0.0, 0.0, 0.0, 0.0, 0.0, 0.0, 0.0, 0.0, 0.0, 0.0, 0.0, 0.0, 0.0, 0.0, 0.0, 0.0, 0.0, 0.0, 0.0, 0.0, 0.0, 0.0, 0.0, 0.0, 0.0, 0.0, 0.0, 0.0, 0.0, 0.0, 0.0, 0.0, 0.0, 0.0, 0.0, 0.0, 0.0, 0.0, 0.0, 0.0, 0.0, 0.0, 0.0, 0.0, 0.0, 0.0, 0.0, 0.0, 0.0, 0.0, 0.0, 0.0, 0.0, 0.0, 0.0, 0.0, 0.0, 0.0, 0.0, 0.0, 0.0, 0.0, 0.0, 0.0, 0.0, 0.0, 0.0, 0.0, 0.0, 0.0, 0.0, 0.0, 0.0, 0.0, 0.0, 0.0, 0.0, 0.0, 0.0, 0.0, 0.0, 0.0, 0.0, 0.0, 0.0, 0.0, 0.0, 0.0, 0.0, 0.0, 0.0, 0.0, 0.0, 0.0, 0.0, 0.0, 0.0, 0.0, 0.0, 0.0, 0.0, 0.0, 0.0, 0.0, 0.0, 0.0, 0.0, 0.0, 0.0, 0.0, 0.0, 0.0, 0.0, 0.0, 0.0, 0.0, 0.0, 0.0, 0.0, 0.0, 0.0, 0.0, 0.0, 0.0, 0.0, 0.0, 0.0, 0.0, 0.0, 0.0, 0.0, 0.0, 0.0, 0.0, 0.0, 0.0, 0.0, 0.0, 0.0, 0.0, 0.0, 0.0, 0.0, 0.0, 0.0, 0.0, 0.0, 0.0, 0.0, 0.0, 0.0, 0.0, 0.0, 0.0, 0.0, 0.0, 0.0, 0.0, 0.0, 0.0, 0.0, 0.0, 0.0, 0.0, 0.0, 0.0, 0.0, 0.0, 0.0, 0.0, 0.0, 0.0, 0.0, 0.0, 0.0, 0.0, 0.0, 0.0, 0.0, 0.0, 0.0, 0.0, 0.0, 0.0, 0.0, 0.0, 0.0, 0.0, 0.0, 0.0, 0.0, 0.0, 0.0, 0.0, 0.0, 0.0, 0.0, 0.0, 0.0, 0.0, 0.0, 0.0, 0.0, 0.0, 0.0, 0.0, 0.0, 0.0, 0.0, 0.0, 0.0, 0.0, 0.0, 0.0, 0.0, 0.0, 0.0, 0.0, 0.0, 0.0, 0.0, 0.0, 0.0, 0.0, 0.0, 0.0, 0.0, 0.0, 0.0, 0.0, 0.0, 0.0, 0.0, 0.0, 0.0, 0.0, 0.0, 0.0, 0.0, 0.0, 0.0, 0.0, 0.0, 0.0, 0.0, 0.0, 0.0, 0.0, 0.0, 0.0, 0.0, 0.0, 0.0, 0.0, 0.0, 0.0, 0.0, 0.0, 0.0, 0.0, 0.0, 0.0, 0.0, 0.0, 0.0, 0.0, 0.0, 0.0, 0.0, 0.0, 0.0, 0.0, 0.0, 0.0, 0.0, 0.0, 0.0, 0.0, 0.0, 0.0, 0.0, 0.0, 0.0, 0.0, 0.0, 0.0, 0.0, 0.0, 0.0, 0.0, 0.0, 0.0, 0.0, 0.0, 0.0, 0.0, 0.0, 0.0, 0.0, 0.0, 0.0, 0.0, 0.0, 0.0, 0.0, 0.0, 0.0, 0.0, 0.0, 0.0, 0.0, 0.0, 0.0, 0.0, 0.0, 0.0, 0.0, 0.0, 0.0, 0.0, 0.0, 0.0, 0.0, 0.0, 0.0, 0.0, 0.0, 0.0, 0.0, 0.0, 0.0, 0.0, 0.0, 0.0, 0.0, 0.0, 0.0, 0.0, 0.0, 0.0, 0.0, 0.0, 0.0, 0.0, 0.0, 0.0, 0.0, 0.0, 0.0, 0.0, 0.0, 0.0, 0.0, 0.0, 0.0, 0.0, 0.0, 0.0, 0.0, 0.0, 0.0, 0.0, 0.0, 0.0, 0.0, 0.0, 0.0, 0.0, 0.0, 0.0, 0.0, 0.0, 0.0, 0.0, 0.0, 0.0, 0.0, 0.0, 0.0, 0.0, 0.0, 0.0, 0.0, 0.0, 0.0, 0.0, 0.0, 0.0, 0.0, 0.0, 0.0, 0.0, 0.0, 0.0, 0.0, 0.0, 0.0, 0.0, 0.0, 0.0, 0.0, 0.0, 0.0, 0.0, 0.0, 0.0, 0.0, 0.0, 0.0, 0.0, 0.0, 0.0, 0.0, 0.0, 0.0, 0.0, 0.0, 0.0, 0.0, 0.0, 0.0, 0.0, 0.0, 0.0, 0.0, 0.0, 0.0, 0.0, 0.0, 0.0, 0.0, 0.0, 0.0, 0.0, 0.0, 0.0, 0.0, 0.0, 0.0, 0.0, 0.0, 0.0, 0.0, 0.0, 0.0, 0.0, 0.0, 0.0, 0.0, 0.0, 0.0, 0.0, 0.0, 0.0, 0.0, 0.0, 0.0, 0.0, 0.0, 0.0, 0.0, 0.0, 0.0, 0.0, 0.0, 0.0, 0.0, 0.0, 0.0, 0.0, 0.0, 0.0, 0.0, 0.0, 0.0, 0.0, 0.0, 0.0, 0.0, 0.0, 0.0, 0.0, 0.0, 0.0, 0.0, 0.0, 0.0, 0.0, 0.0, 0.0, 0.0, 0.0, 0.0, 0.0, 0.0, 0.0, 0.0, 0.0, 0.0, 0.0, 0.0, 0.0, 0.0, 0.0, 0.0, 0.0, 0.0, 0.0, 0.0, 0.0, 0.0, 0.0, 0.0, 0.0, 0.0, 0.0, 0.0, 0.0, 0.0, 0.0, 0.0, 0.0, 0.0, 0.0, 0.0, 0.0, 0.0, 0.0, 0.0, 0.0, 0.0, 0.0, 0.0, 0.0, 0.0, 0.0, 0.0, 0.0, 0.0, 0.0, 0.0, 0.0, 0.0, 0.0, 0.0, 0.0, 0.0, 0.0, 0.0, 0.0, 0.0, 0.0, 0.0, 0.0, 0.0, 0.0, 0.0, 0.0, 0.0, 0.0, 0.0, 0.0, 0.0, 0.0, 0.0, 0.0, 0.0, 0.0, 0.0, 0.0, 0.0, 0.0, 0.0, 0.0, 0.0, 0.0, 0.0, 0.0, 0.0, 0.0, 0.0, 0.0, 0.0, 0.0, 0.0, 0.0, 0.0, 0.0, 0.0, 0.0, 0.0, 0.0, 0.0, 0.0, 0.0, 0.0, 0.0, 0.0, 0.0, 0.0, 0.0, 0.0, 0.0, 0.0, 0.0, 0.0, 0.0, 0.0, 0.0, 0.0, 0.0, 0.0, 0.0, 0.0, 0.0, 0.0, 0.0, 0.0, 0.0, 0.0, 0.0, 0.0, 0.0, 0.0, 0.0, 0.0, 0.0, 0.0, 0.0, 0.0, 0.0, 0.0, 0.0, 0.0, 0.0, 0.0, 0.0, 0.0, 0.0, 0.0, 0.0, 0.0, 0.0, 0.0, 0.0, 0.0, 0.0, 0.0, 0.0, 0.0, 0.0, 0.0, 0.0, 0.0, 0.0, 0.0, 0.0, 0.0, 0.0, 0.0, 0.0, 0.0, 0.0, 0.0, 0.0, 0.0, 0.0, 0.0, 0.0, 0.0, 0.0, 0.0, 0.0, 0.0])
me_body.use_remesh_fix_poles = True
me_body.use_remesh_preserve_attributes = False
me_body.use_mirror_vertex_groups = False
me_body.update()
me_bodyinside = bpy.data.meshes.new('BodyInside')
me_bodyinside.from_pydata([(0.3526, -4.072, 0.95), (0.4367, -4.072, 1.051), (0.5413, -4.072, 1.138), (0.6632, -4.072, 1.209), (0.7991, -4.072, 1.265), (0.9456, -4.072, 1.306), (1.099, -4.072, 1.332), (1.257, -4.072, 1.342), (1.416, -4.072, 1.336), (1.572, -4.072, 1.314), (1.723, -4.072, 1.275), (1.864, -4.072, 1.221), (1.993, -4.072, 1.15), (1.993, -4.072, 8.024e-07), (0.3526, -4.072, 0.5), (0.2526, -4.072, 8.687e-07), (0.2526, -4.072, 0.5), (0.3526, 7.028, 0.95), (0.4367, 7.028, 1.051), (0.5413, 7.028, 1.138), (0.6632, 7.028, 1.209), (0.7991, 7.028, 1.265), (0.9456, 7.028, 1.306), (1.099, 7.028, 1.332), (1.257, 7.028, 1.342), (1.416, 7.028, 1.336), (1.572, 7.028, 1.314), (1.723, 7.028, 1.275), (1.864, 7.028, 1.221), (1.993, 7.028, 1.15), (1.993, 7.028, -6.282e-07), (0.3526, 7.028, 0.5), (0.2526, 7.028, -8.466e-07), (0.2526, 7.028, 0.5), (0.3526, -5.712, 0.95), (0.4367, -5.712, 1.051), (0.5413, -5.712, 1.138), (0.6632, -5.712, 1.209), (0.7991, -5.712, 1.265), (0.9456, -5.712, 1.306), (1.099, -5.712, 1.332), (1.257, -5.712, 1.342), (1.416, -5.712, 1.336), (1.572, -5.712, 1.314), (1.723, -5.712, 1.275), (1.864, -5.712, 1.221), (1.993, -5.712, 1.15), (1.993, -5.712, 8.024e-07), (0.3526, -5.712, 0.5), (0.2526, -5.712, 8.687e-07), (0.2526, -5.712, 0.5), (0.3526, -8.302, 0.95), (0.4367, -8.302, 1.051), (0.5413, -8.302, 1.138), (0.6632, -8.302, 1.209), (0.7991, -8.302, 1.265), (0.9456, -8.302, 1.306), (1.099, -8.302, 1.332), (1.257, -8.302, 1.342), (1.416, -8.302, 1.336), (1.572, -8.302, 1.314), (1.723, -8.302, 1.275), (1.864, -8.302, 1.221), (1.993, -8.302, 1.15), (1.993, -8.302, 8.024e-07), (0.3526, -8.302, 0.5), (0.2526, -8.302, 8.687e-07), (0.2526, -8.302, 0.5)], [], [(14, 0, 17, 31), (8, 7, 24, 25), (1, 0, 17, 18), (15, 16, 33, 32), (9, 8, 25, 26), (2, 1, 18, 19), (10, 9, 26, 27), (3, 2, 19, 20), (16, 14, 31, 33), (11, 10, 27, 28), (4, 3, 20, 21), (12, 11, 28, 29), (5, 4, 21, 22), (12, 13, 30, 29), (6, 5, 22, 23), (7, 6, 23, 24), (10, 11, 45, 44), (3, 4, 38, 37), (11, 12, 46, 45), (4, 5, 39, 38), (13, 12, 46, 47), (5, 6, 40, 39), (0, 14, 48, 34), (6, 7, 41, 40), (16, 15, 49, 50), (7, 8, 42, 41), (0, 1, 35, 34), (14, 16, 50, 48), (8, 9, 43, 42), (1, 2, 36, 35), (9, 10, 44, 43), (2, 3, 37, 36), (38, 39, 56, 55), (47, 46, 63, 64), (39, 40, 57, 56), (34, 48, 65, 51), (40, 41, 58, 57), (50, 49, 66, 67), (41, 42, 59, 58), (34, 35, 52, 51), (48, 50, 67, 65), (42, 43, 60, 59), (35, 36, 53, 52), (43, 44, 61, 60), (36, 37, 54, 53), (44, 45, 62, 61), (37, 38, 55, 54), (45, 46, 63, 62)])
_uv = me_bodyinside.uv_layers.new(name='UVMap')
_uv.uv.foreach_set('vector', [0.0, 0.0, 0.0, 0.0, 0.0, 0.0, 0.0, 0.0, 0.0, 0.0, 0.0, 0.0, 0.0, 0.0, 0.0, 0.0, 0.0, 0.0, 0.0, 0.0, 0.0, 0.0, 0.0, 0.0, 0.0, 0.0, 0.0, 0.0, 0.0, 0.0, 0.0, 0.0, 0.0, 0.0, 0.0, 0.0, 0.0, 0.0, 0.0, 0.0, 0.0, 0.0, 0.0, 0.0, 0.0, 0.0, 0.0, 0.0, 0.0, 0.0, 0.0, 0.0, 0.0, 0.0, 0.0, 0.0, 0.0, 0.0, 0.0, 0.0, 0.0, 0.0, 0.0, 0.0, 0.0, 0.0, 0.0, 0.0, 0.0, 0.0, 0.0, 0.0, 0.0, 0.0, 0.0, 0.0, 0.0, 0.0, 0.0, 0.0, 0.0, 0.0, 0.0, 0.0, 0.0, 0.0, 0.0, 0.0, 0.0, 0.0, 0.0, 0.0, 0.0, 0.0, 0.0, 0.0, 0.0, 0.0, 0.0, 0.0, 0.0, 0.0, 0.0, 0.0, 0.0, 0.0, 0.0, 0.0, 0.0, 0.0, 0.0, 0.0, 0.0, 0.0, 0.0, 0.0, 0.0, 0.0, 0.0, 0.0, 0.0, 0.0, 0.0, 0.0, 0.0, 0.0, 0.0, 0.0, 0.0, 0.0, 0.0, 0.0, 0.0, 0.0, 0.0, 0.0, 0.0, 0.0, 0.0, 0.0, 0.0, 0.0, 0.0, 0.0, 0.0, 0.0, 0.0, 0.0, 0.0, 0.0, 0.0, 0.0, 0.0, 0.0, 0.0, 0.0, 0.0, 0.0, 0.0, 0.0, 0.0, 0.0, 0.0, 0.0, 0.0, 0.0, 0.0, 0.0, 0.0, 0.0, 0.0, 0.0, 0.0, 0.0, 0.0, 0.0, 0.0, 0.0, 0.0, 0.0, 0.0, 0.0, 0.0, 0.0, 0.0, 0.0, 0.0, 0.0, 0.0, 0.0, 0.0, 0.0, 0.0, 0.0, 0.0, 0.0, 0.0, 0.0, 0.0, 0.0, 0.0, 0.0, 0.0, 0.0, 0.0, 0.0, 0.0, 0.0, 0.0, 0.0, 0.0, 0.0, 0.0, 0.0, 0.0, 0.0, 0.0, 0.0, 0.0, 0.0, 0.0, 0.0, 0.0, 0.0, 0.0, 0.0, 0.0, 0.0, 0.0, 0.0, 0.0, 0.0, 0.0, 0.0, 0.0, 0.0, 0.0, 0.0, 0.0, 0.0, 0.0, 0.0, 0.0, 0.0, 0.0, 0.0, 0.0, 0.0, 0.0, 0.0, 0.0, 0.0, 0.0, 0.0, 0.0, 0.0, 0.0, 0.0, 0.0, 0.0, 0.0, 0.0, 0.0, 0.0, 0.0, 0.0, 0.0, 0.0, 0.0, 0.0, 0.0, 0.0, 0.0, 0.0, 0.0, 0.0, 0.0, 0.0, 0.0, 0.0, 0.0, 0.0, 0.0, 0.0, 0.0, 0.0, 0.0, 0.0, 0.0, 0.0, 0.0, 0.0, 0.0, 0.0, 0.0, 0.0, 0.0, 0.0, 0.0, 0.0, 0.0, 0.0, 0.0, 0.0, 0.0, 0.0, 0.0, 0.0, 0.0, 0.0, 0.0, 0.0, 0.0, 0.0, 0.0, 0.0, 0.0, 0.0, 0.0, 0.0, 0.0, 0.0, 0.0, 0.0, 0.0, 0.0, 0.0, 0.0, 0.0, 0.0, 0.0, 0.0, 0.0, 0.0, 0.0, 0.0, 0.0, 0.0, 0.0, 0.0, 0.0, 0.0, 0.0, 0.0, 0.0, 0.0, 0.0, 0.0, 0.0, 0.0, 0.0, 0.0, 0.0, 0.0, 0.0, 0.0, 0.0, 0.0, 0.0, 0.0, 0.0, 0.0, 0.0, 0.0, 0.0, 0.0, 0.0, 0.0, 0.0, 0.0, 0.0, 0.0, 0.0, 0.0, 0.0, 0.0, 0.0, 0.0, 0.0, 0.0, 0.0, 0.0, 0.0, 0.0])
me_bodyinside.use_remesh_fix_poles = True
me_bodyinside.use_remesh_preserve_attributes = False
me_bodyinside.use_mirror_vertex_groups = False
me_bodyinside.update()
me_plane_001 = bpy.data.meshes.new('Plane.001')
me_plane_001.from_pydata([(-1.0, -3.58, 0.0), (1.0, -3.58, 0.0), (-1.0, 13.31, 0.0), (1.0, 13.31, 0.0), (-1.0, 13.31, 0.3638), (-1.0, -3.58, 0.3638), (1.0, -3.58, 0.3638), (1.0, 13.31, 0.3638)], [], [(0, 2, 3, 1), (5, 6, 7, 4), (3, 2, 4, 7), (0, 1, 6, 5), (1, 3, 7, 6), (2, 0, 5, 4)])
_uv = me_plane_001.uv_layers.new(name='UVMap')
_uv.uv.foreach_set('vector', [0.0, 0.0, 0.0, 1.0, 1.0, 1.0, 1.0, 0.0, 0.0, 0.0, 1.0, 0.0, 1.0, 1.0, 0.0, 1.0, 1.0, 1.0, 0.0, 1.0, 0.0, 1.0, 1.0, 1.0, 0.0, 0.0, 1.0, 0.0, 1.0, 0.0, 0.0, 0.0, 1.0, 0.0, 1.0, 1.0, 1.0, 1.0, 1.0, 0.0, 0.0, 1.0, 0.0, 0.0, 0.0, 0.0, 0.0, 1.0])
me_plane_001.use_remesh_fix_poles = True
me_plane_001.use_remesh_preserve_attributes = False
me_plane_001.use_mirror_vertex_groups = False
me_plane_001.update()
me_plane = bpy.data.meshes.new('Plane')
me_plane.from_pydata([(-1.0, -1.745, 0.0), (13.6, -0.02711, 0.0), (-1.0, 2.214, 0.0), (13.6, 1.568, 0.0), (-1.0, 2.214, 0.7312), (-1.0, -1.745, 0.7312), (13.6, -0.02711, 0.7312), (13.6, 1.568, 0.7312)], [], [(0, 2, 3, 1), (5, 6, 7, 4), (3, 2, 4, 7), (0, 1, 6, 5), (1, 3, 7, 6), (2, 0, 5, 4)])
_uv = me_plane.uv_layers.new(name='UVMap')
_uv.uv.foreach_set('vector', [0.0, 0.0, 0.0, 1.0, 1.0, 1.0, 1.0, 0.0, 0.0, 0.0, 1.0, 0.0, 1.0, 1.0, 0.0, 1.0, 1.0, 1.0, 0.0, 1.0, 0.0, 1.0, 1.0, 1.0, 0.0, 0.0, 1.0, 0.0, 1.0, 0.0, 0.0, 0.0, 1.0, 0.0, 1.0, 1.0, 1.0, 1.0, 1.0, 0.0, 0.0, 1.0, 0.0, 0.0, 0.0, 0.0, 0.0, 1.0])
me_plane.use_remesh_fix_poles = True
me_plane.use_remesh_preserve_attributes = False
me_plane.use_mirror_vertex_groups = False
me_plane.update()

# ---- objects
ob_empty = bpy.data.objects.new('Empty', None)
ob_empty_001 = bpy.data.objects.new('Empty.001', None)
ob_empty_002 = bpy.data.objects.new('Empty.002', None)
ob_body = bpy.data.objects.new('Body', me_body)
ob_bodyinside = bpy.data.objects.new('BodyInside', me_bodyinside)
ob_bodyd = bpy.data.objects.new('BodyD', me_plane_001)
ob_wingd = bpy.data.objects.new('WingD', me_plane)

# ---- transforms, parenting, visibility, modifiers, constraints
ob_empty.location = (0.2797, 11.06, -5.725)
ob_empty.rotation_euler = (0.0, -0.0, -1.571)
ob_empty.scale = (9.334, 9.334, 9.334)
ob_empty.empty_display_type = 'IMAGE'
ob_empty.empty_display_size = 5.0
ob_empty.use_empty_image_alpha = True
ob_empty.color = (1.0, 1.0, 1.0, 0.2)
ob_empty.lineart.crease_threshold = 0.0
ob_empty_001.location = (6.252, -1.375e-06, 9.028)
ob_empty_001.rotation_euler = (1.571, -0.0, -0.0)
ob_empty_001.scale = (8.815, 8.815, 8.815)
ob_empty_001.empty_display_type = 'IMAGE'
ob_empty_001.empty_display_size = 5.0
ob_empty_001.use_empty_image_alpha = True
ob_empty_001.color = (1.0, 1.0, 1.0, 0.2)
ob_empty_001.lineart.crease_threshold = 0.0
ob_empty_002.location = (6.243e-16, 9.564, -9.849)
ob_empty_002.rotation_euler = (1.571, -0.0, 1.571)
ob_empty_002.scale = (9.137, 9.137, 9.137)
ob_empty_002.empty_display_type = 'IMAGE'
ob_empty_002.empty_display_size = 5.0
ob_empty_002.use_empty_image_alpha = True
ob_empty_002.color = (1.0, 1.0, 1.0, 0.2)
ob_empty_002.lineart.crease_threshold = 0.0
ob_body.location = (0.0, 0.0, -0.9657)
ob_body.rotation_euler = (1.571, 0.0, 0.0)
ob_body.scale = (1.336, 1.336, 1.336)
ob_body.lineart.crease_threshold = 0.0
ob_bodyinside.location = (0.0, 0.0, 0.0)
ob_bodyinside.rotation_euler = (0.0, 1.571, 0.0)
ob_bodyinside.lineart.crease_threshold = 0.0
ob_bodyd.location = (0.0, -5.229, 0.0)
ob_bodyd.scale = (1.576, 1.576, 1.576)
ob_bodyd.lineart.crease_threshold = 0.0
ob_wingd.location = (1.0, 0.0, 0.0)
ob_wingd.lineart.crease_threshold = 0.0

# ---- collection membership
col_refs.objects.link(ob_empty)
col_refs.objects.link(ob_empty_001)
col_refs.objects.link(ob_empty_002)
col_body.objects.link(ob_body)
col_body.objects.link(ob_bodyinside)
col_dimensionen.objects.link(ob_bodyd)
col_dimensionen.objects.link(ob_wingd)

# ---- scene / render settings (as saved in the file)
scene.frame_start = 1; scene.frame_end = 250; scene.frame_set(17)
scene.render.engine = 'BLENDER_EEVEE_NEXT'
scene.cycles.use_denoising = False
scene.cycles.samples = 128
scene.cycles.sampling_pattern = 'TABULATED_SOBOL'
scene.cycles.use_adaptive_sampling = False
scene.cycles.use_light_tree = False
scene.view_settings.view_transform = 'Filmic'
bpy.context.view_layer.update()

# ---- added for rendering (the .blend has no active camera and no usable light): camera, sun
cam_auto = bpy.data.cameras.new('AutoCamera')
cam_auto.lens = 50.0
cam_auto.sensor_width = 36.0
cam_auto.clip_end = 1000.0
ob_auto_camera = bpy.data.objects.new('AutoCamera', cam_auto)
scene.collection.objects.link(ob_auto_camera)
ob_auto_camera.location = (35.4839, -32.3294, 22.2917)
ob_auto_camera.rotation_euler = (1.09748, -7.21219e-08, 0.694738)
scene.camera = ob_auto_camera
light_auto_sun = bpy.data.lights.new('AutoSun', 'SUN')
light_auto_sun.energy = 3.0
light_auto_sun.angle = 0.0523599
ob_auto_sun = bpy.data.objects.new('AutoSun', light_auto_sun)
scene.collection.objects.link(ob_auto_sun)
ob_auto_sun.rotation_euler = (0.872665, 0.174533, 0.523599)
bpy.context.view_layer.update()
